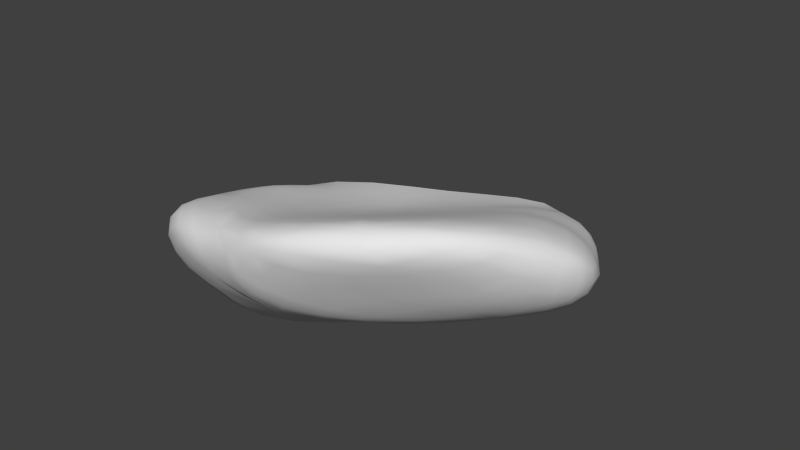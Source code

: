 # Source: rockramp.blend  (saved by Blender 2.70.0; exported with 4.5.12 LTS)
import bpy
from mathutils import Matrix  # noqa: F401  (used for matrix-valued properties, if any)

bpy.ops.wm.read_factory_settings(use_empty=True)
scene = bpy.context.scene
scene.name = 'Scene'

# ---- collections
col_collection_1 = bpy.data.collections.new('Collection 1'); scene.collection.children.link(col_collection_1)

# ---- world
world_world = bpy.data.worlds.new('World'); scene.world = world_world
world_world.color = (0.05088, 0.05088, 0.05088)
world_world.use_sun_shadow = False
world_world.sun_shadow_jitter_overblur = 0.0
world_world.cycles.sampling_method = 'MANUAL'
world_world.cycles.sample_map_resolution = 256

# ---- meshes
me_plane = bpy.data.meshes.new('Plane')
me_plane.from_pydata([(0.6052, -1.0, 0.8259), (-0.6601, -0.9391, 0.4037), (1.158, 0.3699, 0.5187), (-0.06661, 0.4166, 0.09911), (-0.1227, -0.9754, 0.06872), (1.346, 0.05597, 0.2741), (1.441, 0.7405, -0.06919), (1.063, 0.3346, -0.3421), (-0.3459, -0.7226, -0.3907), (-1.453, -0.8234, 0.1325), (-1.565, 0.07491, 0.06279), (-1.452, 0.7703, -0.06299), (-1.767, -0.3086, -0.5468), (0.7404, 0.9381, 0.2045), (0.4906, 1.891, -0.1423), (-0.4881, 0.1957, 0.03821), (-0.3153, 1.22, -0.1372), (0.626, 1.047, -0.5597), (-0.678, -0.1427, -0.872)], [], [(4, 0, 1), (5, 0, 4), (0, 5, 2), (6, 2, 5), (4, 7, 5), (1, 8, 4), (4, 8, 7), (10, 9, 1), (3, 0, 2), (9, 8, 1), (8, 9, 12), (9, 10, 12), (10, 11, 12), (2, 13, 3), (13, 2, 6), (6, 14, 13), (5, 7, 6), (0, 3, 15), (0, 15, 1), (10, 1, 15), (15, 11, 10), (3, 16, 15), (16, 11, 15), (13, 14, 3), (3, 14, 16), (17, 6, 7), (17, 7, 8), (18, 8, 12), (8, 18, 17), (6, 17, 14)])
me_plane.polygons.foreach_set('use_smooth', [True] * 30)
_uv = me_plane.uv_layers.new(name='UVMap')
_uv.uv.foreach_set('vector', [0.4291, 0.4641, 0.4927, 0.4319, 0.4424, 0.5634, 0.4741, 0.3702, 0.4927, 0.4319, 0.4291, 0.4641, 0.4927, 0.4319, 0.4741, 0.3702, 0.5743, 0.3466, 0.5632, 0.2365, 0.5743, 0.3466, 0.4741, 0.3702, 0.4291, 0.4641, 0.4099, 0.3304, 0.4741, 0.3702, 0.4424, 0.5634, 0.2709, 0.5007, 0.4291, 0.4641, 0.4291, 0.4641, 0.2709, 0.5007, 0.4099, 0.3304, 0.547, 0.8212, 0.3988, 0.7035, 0.4424, 0.5634, 0.7086, 0.5137, 0.4927, 0.4319, 0.5743, 0.3466, 0.3988, 0.7035, 0.2709, 0.5007, 0.4424, 0.5634, 0.2709, 0.5007, 0.3988, 0.7035, 0.2319, 0.9999, 0.3988, 0.7035, 0.547, 0.8212, 0.2319, 0.9999, 0.547, 0.8212, 0.7873, 0.9782, 0.2319, 0.9999, 0.5743, 0.3466, 0.6766, 0.3235, 0.7086, 0.5137, 0.6766, 0.3235, 0.5743, 0.3466, 0.5632, 0.2365, 0.5632, 0.2365, 0.9908, 0.08311, 0.6766, 0.3235, 0.4741, 0.3702, 0.4099, 0.3304, 0.5632, 0.2365, 0.4927, 0.4319, 0.7086, 0.5137, 0.6803, 0.6075, 0.4927, 0.4319, 0.6803, 0.6075, 0.4424, 0.5634, 0.547, 0.8212, 0.4424, 0.5634, 0.6803, 0.6075, 0.6803, 0.6075, 0.7873, 0.9782, 0.547, 0.8212, 0.7086, 0.5137, 0.9908, 0.5068, 0.6803, 0.6075, 0.9908, 0.5068, 0.7873, 0.9782, 0.6803, 0.6075, 0.6766, 0.3235, 0.9908, 0.08311, 0.7086, 0.5137, 0.7086, 0.5137, 0.9908, 0.08311, 0.9908, 0.5068, 0.2275, 9.953e-05, 0.5632, 0.2365, 0.4099, 0.3304, 0.2275, 9.953e-05, 0.4099, 0.3304, 0.2709, 0.5007, 9.953e-05, 0.5638, 0.2709, 0.5007, 0.2319, 0.9999, 0.2709, 0.5007, 9.953e-05, 0.5638, 0.2275, 9.953e-05, 0.5632, 0.2365, 0.2275, 9.953e-05, 0.9908, 0.08311])
me_plane.use_remesh_preserve_volume = False
me_plane.use_remesh_preserve_attributes = False
me_plane.use_mirror_vertex_groups = False
me_plane.update()

# ---- objects
ob_rockramp = bpy.data.objects.new('rockramp', me_plane)

# ---- transforms, parenting, visibility, modifiers, constraints
ob_rockramp.location = (0.0, 0.0, 0.0)
ob_rockramp.lineart.crease_threshold = 0.0
_m = ob_rockramp.modifiers.new('Subsurf', 'SUBSURF')
_m.uv_smooth = 'PRESERVE_CORNERS'
_m.quality = 2
_m.show_only_control_edges = False

# ---- collection membership
col_collection_1.objects.link(ob_rockramp)

# ---- scene / render settings (as saved in the file)
scene.frame_start = 1; scene.frame_end = 250; scene.frame_set(1)
scene.render.engine = 'BLENDER_EEVEE_NEXT'
scene.render.image_settings.color_mode = 'RGB'
scene.render.image_settings.compression = 90
scene.render.resolution_percentage = 50
scene.render.dither_intensity = 0.0
scene.cycles.use_denoising = False
scene.cycles.samples = 10
scene.cycles.sampling_pattern = 'TABULATED_SOBOL'
scene.cycles.light_sampling_threshold = 0.0
scene.cycles.use_adaptive_sampling = False
scene.cycles.use_light_tree = False
scene.cycles.blur_glossy = 0.0
scene.cycles.volume_bounces = 1
scene.cycles.pixel_filter_type = 'GAUSSIAN'
scene.cycles.sample_clamp_indirect = 0.0
scene.view_settings.view_transform = 'Standard'
bpy.context.view_layer.update()

# ---- added for rendering (the .blend has no active camera and no usable light): camera, sun
cam_auto = bpy.data.cameras.new('AutoCamera')
cam_auto.lens = 50.0
cam_auto.sensor_width = 36.0
cam_auto.clip_end = 1000.0
ob_auto_camera = bpy.data.objects.new('AutoCamera', cam_auto)
scene.collection.objects.link(ob_auto_camera)
ob_auto_camera.location = (4.1304, -4.70671, 3.41187)
ob_auto_camera.rotation_euler = (1.09748, -7.21219e-08, 0.694738)
scene.camera = ob_auto_camera
light_auto_sun = bpy.data.lights.new('AutoSun', 'SUN')
light_auto_sun.energy = 3.0
light_auto_sun.angle = 0.0523599
ob_auto_sun = bpy.data.objects.new('AutoSun', light_auto_sun)
scene.collection.objects.link(ob_auto_sun)
ob_auto_sun.rotation_euler = (0.872665, 0.174533, 0.523599)
bpy.context.view_layer.update()
